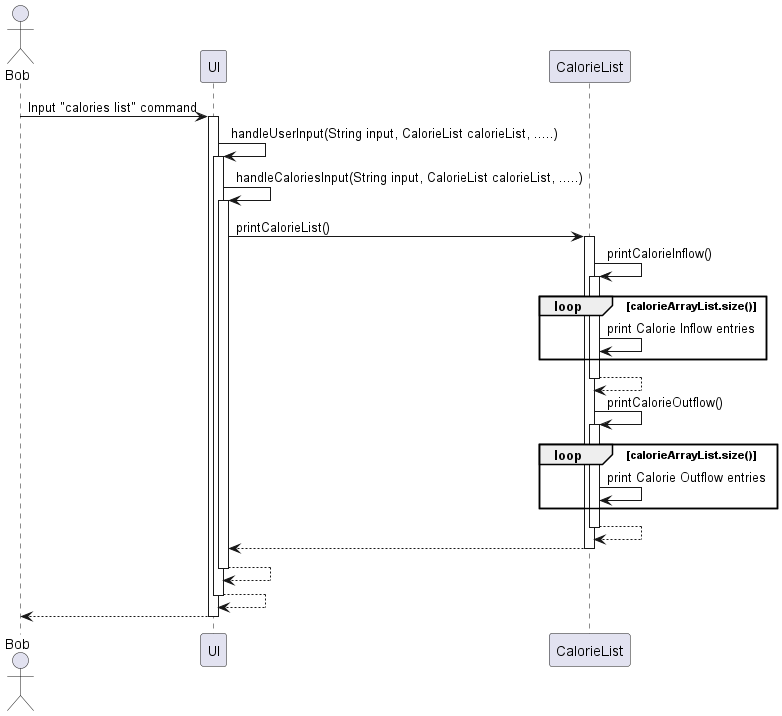

The diagram above was rendered by PlantUML. Its source (embedded in the PNG):
@startuml
actor Bob

Bob -> UI: Input "calories list" command
activate UI

UI -> UI: handleUserInput(String input, CalorieList calorieList, .....)
activate UI

UI -> UI: handleCaloriesInput(String input, CalorieList calorieList, .....)
activate UI

UI -> CalorieList: printCalorieList()
activate CalorieList

CalorieList -> CalorieList: printCalorieInflow()
activate CalorieList

loop calorieArrayList.size()
CalorieList -> CalorieList : print Calorie Inflow entries
end
return

CalorieList -> CalorieList: printCalorieOutflow()
activate CalorieList

loop calorieArrayList.size()
CalorieList -> CalorieList : print Calorie Outflow entries
end
return

return
return
return
return

@enduml